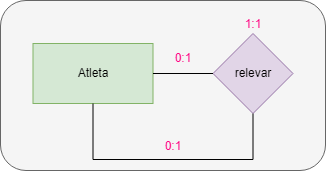

The diagram above was exported from draw.io. Its source (the exported page's mxGraphModel, read from the mxfile embedded in the PNG):
<mxGraphModel dx="1381" dy="774" grid="1" gridSize="10" guides="1" tooltips="1" connect="1" arrows="1" fold="1" page="1" pageScale="1" pageWidth="850" pageHeight="1100" math="0" shadow="0">
  <root>
    <mxCell id="0" />
    <mxCell id="1" parent="0" />
    <mxCell id="1SrB-0B1rCPZo0gyxwbj-8" value="" style="rounded=1;whiteSpace=wrap;html=1;fillColor=#f5f5f5;strokeColor=#666666;fontColor=#333333;" vertex="1" parent="1">
      <mxGeometry x="120" y="70" width="325" height="170" as="geometry" />
    </mxCell>
    <mxCell id="1SrB-0B1rCPZo0gyxwbj-1" value="Atleta" style="rounded=0;whiteSpace=wrap;html=1;fillColor=#d5e8d4;strokeColor=#82b366;" vertex="1" parent="1">
      <mxGeometry x="152.5" y="113" width="120" height="60" as="geometry" />
    </mxCell>
    <mxCell id="1SrB-0B1rCPZo0gyxwbj-2" value="0:1" style="text;html=1;strokeColor=none;fillColor=none;align=center;verticalAlign=middle;whiteSpace=wrap;rounded=0;fontColor=#FF0080;" vertex="1" parent="1">
      <mxGeometry x="272.5" y="113" width="60" height="30" as="geometry" />
    </mxCell>
    <mxCell id="1SrB-0B1rCPZo0gyxwbj-3" value="1:1" style="text;html=1;strokeColor=none;fillColor=none;align=center;verticalAlign=middle;whiteSpace=wrap;rounded=0;fontColor=#FF0080;" vertex="1" parent="1">
      <mxGeometry x="342.5" y="79" width="60" height="30" as="geometry" />
    </mxCell>
    <mxCell id="1SrB-0B1rCPZo0gyxwbj-4" value="relevar" style="rhombus;whiteSpace=wrap;html=1;fillColor=#e1d5e7;strokeColor=#9673a6;" vertex="1" parent="1">
      <mxGeometry x="332.5" y="103" width="80" height="80" as="geometry" />
    </mxCell>
    <mxCell id="1SrB-0B1rCPZo0gyxwbj-5" value="0:1" style="text;html=1;strokeColor=none;fillColor=none;align=center;verticalAlign=middle;whiteSpace=wrap;rounded=0;fontColor=#FF0080;" vertex="1" parent="1">
      <mxGeometry x="262.5" y="201" width="60" height="30" as="geometry" />
    </mxCell>
    <mxCell id="1SrB-0B1rCPZo0gyxwbj-6" value="" style="endArrow=none;html=1;rounded=0;exitX=1;exitY=0.5;exitDx=0;exitDy=0;entryX=0;entryY=0.5;entryDx=0;entryDy=0;" edge="1" parent="1" source="1SrB-0B1rCPZo0gyxwbj-1" target="1SrB-0B1rCPZo0gyxwbj-4">
      <mxGeometry width="50" height="50" relative="1" as="geometry">
        <mxPoint x="482.5" y="169" as="sourcePoint" />
        <mxPoint x="532.5" y="119" as="targetPoint" />
      </mxGeometry>
    </mxCell>
    <mxCell id="1SrB-0B1rCPZo0gyxwbj-7" value="" style="endArrow=none;html=1;rounded=0;exitX=0.5;exitY=1;exitDx=0;exitDy=0;entryX=0.5;entryY=1;entryDx=0;entryDy=0;" edge="1" parent="1" source="1SrB-0B1rCPZo0gyxwbj-1" target="1SrB-0B1rCPZo0gyxwbj-4">
      <mxGeometry width="50" height="50" relative="1" as="geometry">
        <mxPoint x="212.5" y="189" as="sourcePoint" />
        <mxPoint x="372.5" y="229" as="targetPoint" />
        <Array as="points">
          <mxPoint x="212.5" y="229" />
          <mxPoint x="372.5" y="229" />
        </Array>
      </mxGeometry>
    </mxCell>
  </root>
</mxGraphModel>